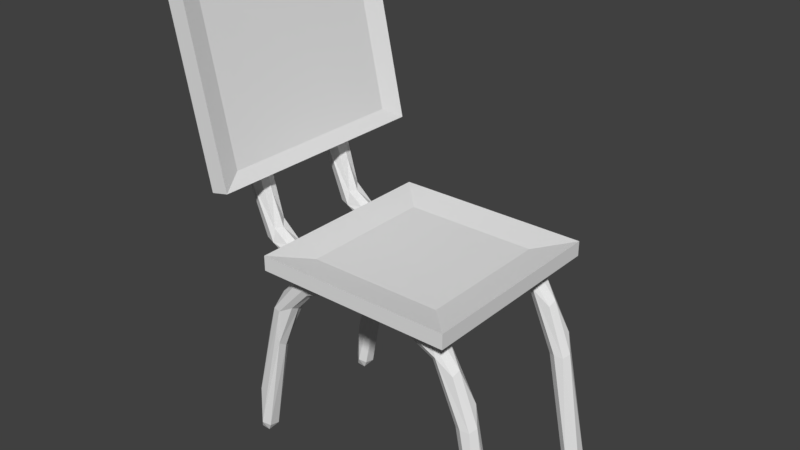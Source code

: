 # Source: Bench.blend  (saved by Blender 2.80.75; exported with 4.5.12 LTS)
import bpy
from mathutils import Matrix  # noqa: F401  (used for matrix-valued properties, if any)

bpy.ops.wm.read_factory_settings(use_empty=True)
scene = bpy.context.scene
scene.name = 'Scene'

# ---- collections
col_collection_1 = bpy.data.collections.new('Collection 1'); scene.collection.children.link(col_collection_1)

# ---- materials (node trees are filled in below, after node groups)
mat_supports = bpy.data.materials.new('Supports')
mat_supports.alpha_threshold = 0.0
mat_supports.use_transparent_shadow = False
mat_supports.roughness = 0.5
mat_bench = bpy.data.materials.new('Bench')
mat_bench.alpha_threshold = 0.0
mat_bench.use_transparent_shadow = False
mat_bench.roughness = 0.5
mat_bench.line_color = (0.0, 0.0, 0.0, 1.0)

# ---- material node trees

# ---- world
world_world = bpy.data.worlds.new('World'); scene.world = world_world
world_world.color = (0.05088, 0.05088, 0.05088)
world_world.use_sun_shadow = False
world_world.sun_shadow_jitter_overblur = 0.0
world_world.cycles.sampling_method = 'MANUAL'

# ---- meshes
me_mesh_007 = bpy.data.meshes.new('Mesh.007')
me_mesh_007.from_pydata([(0.7526, 0.05337, -0.0626), (0.7386, -0.07803, -0.148), (0.6957, -0.044, -0.1899), (0.6528, 0.0115, -0.1728), (0.6695, 0.06536, -0.1535), (0.7492, 0.08716, -0.1336), (0.8837, -0.000393, -0.2198), (0.8691, -0.0556, -0.2536), (0.9771, 0.06479, -0.4802), (0.8517, 0.02041, -0.5601), (0.8689, 0.07568, -0.5126), (1.035, 0.007397, -0.6203), (1.01, -0.04858, -0.6433), (0.9448, -0.06773, -0.6336), (0.891, -0.03858, -0.6475), (0.9652, 0.09568, -0.6545), (1.181, 0.06657, -1.481), (1.113, -0.06671, -1.497), (1.06, -0.03821, -1.507), (1.042, 0.02006, -1.511), (1.069, 0.07431, -1.506), (1.127, 0.0932, -1.495), (1.195, -0.02446, -1.484), (1.133, 0.05742, -1.553), (1.167, -0.01601, -1.542), (1.095, -0.02069, -1.559)], [], [(8, 5, 0), (11, 8, 6), (9, 14, 2), (15, 10, 5), (16, 15, 8), (22, 16, 11), (12, 22, 11), (17, 22, 12), (23, 21, 16), (18, 25, 17), (25, 18, 19), (23, 20, 21), (3, 4, 10, 9), (6, 8, 0), (3, 9, 2), (11, 6, 7, 12), (5, 10, 4), (8, 15, 5), (12, 7, 1, 13), (13, 1, 2, 14), (17, 13, 14, 18), (11, 16, 8), (16, 21, 15), (13, 17, 12), (18, 14, 9, 19), (9, 10, 20, 19), (10, 15, 21, 20), (23, 16, 22, 24), (24, 22, 17, 25), (19, 20, 23, 25), (23, 24, 25)])
me_mesh_007.use_remesh_preserve_volume = False
me_mesh_007.use_remesh_preserve_attributes = False
me_mesh_007.use_mirror_vertex_groups = False
me_mesh_007.update()
me_mesh_006 = bpy.data.meshes.new('Mesh.006')
me_mesh_006.from_pydata([(-1.0, 0.02166, -1.539), (-0.9957, -0.05249, -1.546), (-0.9328, -0.04279, -1.561), (-0.9492, 0.02073, -1.558), (-1.028, -0.02008, -1.473), (-0.9517, -0.09109, -1.471), (-0.8974, -0.05855, -1.496), (-0.8918, 0.02327, -1.509), (-0.9676, 0.065, -1.474), (-0.9694, 0.04586, -1.142), (-0.9609, -0.07176, -1.163), (-0.8914, -0.005255, -0.6305), (-0.7524, -0.04934, -0.6738), (-0.7429, 0.009873, -0.7124), (-0.7637, 0.06575, -0.6726), (-0.8476, 0.05622, -0.56), (-0.7757, -0.05607, -0.3682), (-0.7097, -0.07384, -0.3679), (-0.7335, 0.08921, -0.3824), (-0.7208, 0.06106, -0.2586), (-0.725, 0.00108, -0.2308), (-0.6056, -0.04314, -0.314), (-0.5999, 0.01611, -0.3397), (-0.5393, 0.07051, -0.1964), (1.133, 0.05742, -1.553), (1.167, -0.01601, -1.542), (1.095, -0.02069, -1.559)], [(25, 26), (24, 25), (26, 24)], [(0, 8, 3), (4, 0, 1), (5, 1, 2), (3, 7, 2), (4, 9, 0), (10, 4, 1), (12, 5, 6), (8, 14, 7), (11, 15, 9), (16, 11, 10), (21, 17, 12), (18, 23, 14), (6, 5, 2), (2, 7, 6), (3, 8, 7), (0, 9, 8), (5, 10, 1), (4, 11, 9), (10, 11, 4), (18, 8, 9, 15), (7, 14, 13), (10, 5, 17, 16), (19, 15, 11, 20), (12, 17, 5), (8, 18, 14), (15, 19, 18), (12, 13, 22, 21), (16, 20, 11), (22, 13, 14, 23), (6, 7, 13, 12), (0, 3, 2, 1)])
me_mesh_006.use_remesh_preserve_volume = False
me_mesh_006.use_remesh_preserve_attributes = False
me_mesh_006.use_mirror_vertex_groups = False
me_mesh_006.update()
me_mesh_005 = bpy.data.meshes.new('Mesh.005')
me_mesh_005.from_pydata([(0.7526, 0.05337, -0.0626), (0.7386, -0.07803, -0.148), (0.6957, -0.044, -0.1899), (0.6528, 0.0115, -0.1728), (0.6695, 0.06536, -0.1535), (0.7492, 0.08716, -0.1336), (0.8837, -0.000393, -0.2198), (0.8691, -0.0556, -0.2536), (0.9771, 0.06479, -0.4802), (0.8517, 0.02041, -0.5601), (0.8689, 0.07568, -0.5126), (1.035, 0.007397, -0.6203), (1.01, -0.04858, -0.6433), (0.9448, -0.06773, -0.6336), (0.891, -0.03858, -0.6475), (0.9652, 0.09568, -0.6545), (1.181, 0.06657, -1.481), (1.113, -0.06671, -1.497), (1.06, -0.03821, -1.507), (1.042, 0.02006, -1.511), (1.069, 0.07431, -1.506), (1.127, 0.0932, -1.495), (1.195, -0.02446, -1.484), (1.133, 0.05742, -1.553), (1.167, -0.01601, -1.542), (1.095, -0.02069, -1.559)], [], [(8, 5, 0), (11, 8, 6), (9, 14, 2), (15, 10, 5), (16, 15, 8), (22, 16, 11), (12, 22, 11), (17, 22, 12), (23, 21, 16), (18, 25, 17), (25, 18, 19), (23, 20, 21), (3, 4, 10, 9), (6, 8, 0), (3, 9, 2), (11, 6, 7, 12), (5, 10, 4), (8, 15, 5), (12, 7, 1, 13), (13, 1, 2, 14), (17, 13, 14, 18), (11, 16, 8), (16, 21, 15), (13, 17, 12), (18, 14, 9, 19), (9, 10, 20, 19), (10, 15, 21, 20), (23, 16, 22, 24), (24, 22, 17, 25), (19, 20, 23, 25), (23, 24, 25)])
me_mesh_005.materials.append(mat_supports)
me_mesh_005.use_remesh_preserve_volume = False
me_mesh_005.use_remesh_preserve_attributes = False
me_mesh_005.use_mirror_vertex_groups = False
me_mesh_005.update()
me_mesh_004 = bpy.data.meshes.new('Mesh.004')
me_mesh_004.from_pydata([(-1.0, 0.02166, -1.539), (-0.9957, -0.05249, -1.546), (-0.9328, -0.04279, -1.561), (-0.9492, 0.02073, -1.558), (-1.028, -0.02008, -1.473), (-0.9517, -0.09109, -1.471), (-0.8974, -0.05855, -1.496), (-0.8918, 0.02327, -1.509), (-0.9676, 0.065, -1.474), (-0.9694, 0.04586, -1.142), (-0.9609, -0.07176, -1.163), (-0.8914, -0.005255, -0.6305), (-0.7524, -0.04934, -0.6738), (-0.7429, 0.009873, -0.7124), (-0.7637, 0.06575, -0.6726), (-0.8476, 0.05622, -0.56), (-0.7757, -0.05607, -0.3682), (-0.7097, -0.07384, -0.3679), (-0.7335, 0.08921, -0.3824), (-0.7208, 0.06106, -0.2586), (-0.725, 0.00108, -0.2308), (-0.6056, -0.04314, -0.314), (-0.5999, 0.01611, -0.3397), (-0.5393, 0.07051, -0.1964), (-0.4263, -0.07428, -0.06214), (-0.4469, -0.04169, -0.1473), (-0.4382, 0.01638, -0.1599), (-0.4865, 0.09099, -0.08497)], [], [(0, 8, 3), (4, 0, 1), (5, 1, 2), (3, 7, 2), (4, 9, 0), (10, 4, 1), (12, 5, 6), (8, 14, 7), (11, 15, 9), (16, 11, 10), (21, 17, 12), (18, 23, 14), (23, 26, 22), (6, 5, 2), (2, 7, 6), (3, 8, 7), (0, 9, 8), (5, 10, 1), (4, 11, 9), (10, 11, 4), (18, 8, 9, 15), (7, 14, 13), (10, 5, 17, 16), (19, 15, 11, 20), (12, 17, 5), (8, 18, 14), (15, 19, 18), (12, 13, 22, 21), (16, 20, 11), (22, 13, 14, 23), (17, 21, 25, 24), (21, 22, 26, 25), (18, 27, 23), (6, 7, 13, 12), (0, 3, 2, 1)])
me_mesh_004.materials.append(mat_supports)
me_mesh_004.use_remesh_preserve_volume = False
me_mesh_004.use_remesh_preserve_attributes = False
me_mesh_004.use_mirror_vertex_groups = False
me_mesh_004.update()
me_mesh_003 = bpy.data.meshes.new('Mesh.003')
me_mesh_003.from_pydata([(-0.4716, -0.01419, 2.031), (-0.4345, 0.03832, 1.995), (-0.4096, -0.03821, 2.0), (-0.5001, -0.07923, 1.964), (-0.5179, 0.01006, 1.979), (-0.3831, 0.04356, 1.902), (-0.3622, -0.01664, 1.909), (-0.3847, -0.07542, 1.898), (-0.4434, -0.09891, 1.887), (-0.525, -0.01302, 1.875), (-0.4999, 0.04576, 1.88), (-0.4412, 0.06924, 1.892), (-0.2485, -0.05636, 0.5884), (-0.1826, 0.05837, 0.8635), (-0.2666, 0.004156, 0.5645), (-0.2537, 0.06265, 0.6266), (-0.2413, 0.08411, 0.8567), (-0.162, -0.05966, 0.755), (-0.1911, -0.08221, 0.6102), (-0.08562, -0.0008594, 0.5557), (-0.03805, 0.05666, 0.3405), (-0.0762, 0.08296, 0.2785), (-0.01767, -0.0608, 0.3024), (0.01447, -0.00295, 0.3036), (-0.01364, -0.08606, 0.1983), (-0.09791, -0.05861, 0.2084), (-0.1144, 0.0002306, 0.1956), (-0.09598, 0.05824, 0.2097), (-0.4324, -0.8343, 2.026), (-0.4876, -0.8241, 2.023), (-0.4345, -0.772, 1.995), (-0.5001, -0.8896, 1.964), (-0.5179, -0.8003, 1.979), (-0.3831, -0.7668, 1.902), (-0.3622, -0.827, 1.909), (-0.3847, -0.8858, 1.898), (-0.4434, -0.9092, 1.887), (-0.525, -0.8234, 1.875), (-0.4999, -0.7646, 1.88), (-0.4412, -0.7411, 1.892), (-0.2485, -0.8667, 0.5884), (-0.1826, -0.752, 0.8635), (-0.3405, -0.8092, 0.9151), (-0.2537, -0.7477, 0.6266), (-0.2413, -0.7262, 0.8567), (-0.162, -0.87, 0.755), (-0.1911, -0.8925, 0.6102), (-0.08562, -0.8112, 0.5557), (-0.2129, -0.8099, 0.3999), (-0.03805, -0.7537, 0.3405), (-0.0762, -0.7274, 0.2785), (-0.01767, -0.8711, 0.3024), (0.01447, -0.8133, 0.3036), (-0.01364, -0.8964, 0.1983), (-0.09791, -0.8689, 0.2084)], [], [(9, 12, 3), (17, 6, 7), (12, 18, 8), (19, 13, 6), (17, 19, 6), (1, 2, 6, 5), (21, 15, 16), (18, 22, 17), (23, 20, 19), (22, 23, 19), (28, 30, 29), (31, 28, 29), (37, 40, 31), (45, 34, 35), (40, 46, 36), (47, 41, 34), (45, 47, 34), (48, 40, 42), (50, 43, 44), (46, 51, 45), (52, 49, 47), (51, 52, 47), (0, 2, 1), (3, 2, 0), (4, 3, 0), (0, 1, 4), (5, 11, 1), (7, 2, 3, 8), (7, 6, 2), (4, 1, 11, 10), (4, 9, 3), (4, 10, 9), (11, 5, 13, 16), (3, 12, 8), (14, 9, 10, 15), (6, 13, 5), (9, 14, 12), (10, 11, 16, 15), (17, 7, 8, 18), (16, 13, 20, 21), (24, 18, 12, 25), (19, 20, 13), (17, 22, 19), (18, 24, 22), (25, 12, 14, 26), (14, 15, 27, 26), (21, 27, 15), (30, 28, 34, 33), (32, 31, 29), (29, 30, 32), (33, 39, 30), (35, 28, 31, 36), (35, 34, 28), (32, 30, 39, 38), (32, 37, 31), (32, 38, 37), (39, 33, 41, 44), (31, 40, 36), (42, 37, 38, 43), (34, 41, 33), (37, 42, 40), (38, 39, 44, 43), (45, 35, 36, 46), (44, 41, 49, 50), (43, 48, 42), (53, 46, 40, 54), (47, 49, 41), (45, 51, 47)])
me_mesh_003.materials.append(mat_supports)
me_mesh_003.use_remesh_preserve_volume = False
me_mesh_003.use_remesh_preserve_attributes = False
me_mesh_003.use_mirror_vertex_groups = False
me_mesh_003.update()
me_mesh_002 = bpy.data.meshes.new('Mesh.002')
me_mesh_002.from_pydata([(-0.7757, -0.05607, -0.3682), (-0.7097, -0.07384, -0.3679), (-0.7335, 0.08921, -0.3824), (-0.7208, 0.06106, -0.2586), (-0.725, 0.00108, -0.2308), (-0.6056, -0.04314, -0.314), (-0.5999, 0.01611, -0.3397), (-0.5393, 0.07051, -0.1964), (-0.5186, 0.05917, -0.03715), (-0.5269, 0.0009452, -0.02506), (-0.5135, -0.05349, -0.04715), (-0.4263, -0.07428, -0.06214), (-0.4469, -0.04169, -0.1473), (-0.4382, 0.01638, -0.1599), (-0.4865, 0.09099, -0.08497), (-0.2398, 0.05113, 0.06243), (-0.2396, -0.00884, 0.08053), (-0.2025, -0.06467, 0.05102), (-0.2285, -0.05209, -0.06474), (-0.2065, 0.007586, -0.08217), (-0.2001, 0.06281, -0.05151), (-0.1876, 0.08061, 0.008653), (-0.05048, -0.08409, -0.008151), (0.4759, -0.00734, 0.08024), (0.468, -0.06273, 0.05005), (0.4499, -0.05053, -0.06453), (0.4565, 0.08262, 0.00776), (0.4626, 0.05288, 0.06229), (0.4565, -0.08049, -0.009801), (0.4443, 0.00951, -0.0826), (0.4579, 0.06485, -0.05279), (0.7526, 0.05337, -0.0626), (0.715, -0.005488, -0.02081), (0.7003, -0.05986, -0.04281), (0.7386, -0.07803, -0.148), (0.6957, -0.044, -0.1899), (0.6528, 0.0115, -0.1728), (0.6695, 0.06536, -0.1535), (0.7492, 0.08716, -0.1336), (0.8837, -0.000393, -0.2198), (0.8691, -0.0556, -0.2536)], [], [(7, 13, 6), (11, 17, 10), (18, 22, 11), (23, 15, 16), (19, 25, 18), (27, 26, 15), (28, 24, 22), (25, 28, 22), (26, 30, 20), (39, 31, 32), (34, 40, 33), (14, 2, 3, 8), (8, 3, 4, 9), (4, 0, 10, 9), (0, 1, 11, 10), (1, 5, 12, 11), (5, 6, 13, 12), (14, 8, 15, 21), (2, 14, 7), (8, 9, 16, 15), (16, 9, 10, 17), (18, 12, 13, 19), (12, 18, 11), (13, 7, 20, 19), (7, 14, 21, 20), (16, 17, 24, 23), (11, 22, 17), (15, 26, 21), (29, 19, 20, 30), (22, 24, 17), (18, 25, 22), (21, 26, 20), (23, 27, 15), (19, 29, 25), (38, 26, 27, 31), (31, 27, 23, 32), (23, 24, 33, 32), (24, 28, 34, 33), (28, 25, 35, 34), (25, 29, 36, 35), (36, 29, 30, 37), (37, 30, 26, 38), (39, 32, 33, 40)])
me_mesh_002.use_remesh_preserve_volume = False
me_mesh_002.use_remesh_preserve_attributes = False
me_mesh_002.use_mirror_vertex_groups = False
me_mesh_002.update()
me_mesh_001 = bpy.data.meshes.new('Mesh.001')
me_mesh_001.from_pydata([(-0.7757, -0.05607, -0.3682), (-0.7097, -0.07384, -0.3679), (-0.7335, 0.08921, -0.3824), (-0.7208, 0.06106, -0.2586), (-0.725, 0.00108, -0.2308), (-0.5393, 0.07051, -0.1964), (-0.5186, 0.05917, -0.03715), (-0.5269, 0.0009452, -0.02506), (-0.5135, -0.05349, -0.04715), (-0.4263, -0.07428, -0.06214), (-0.4469, -0.04169, -0.1473), (-0.4382, 0.01638, -0.1599), (-0.4865, 0.09099, -0.08497), (-0.2398, 0.05113, 0.06243), (-0.2396, -0.00884, 0.08053), (-0.2025, -0.06467, 0.05102), (-0.2285, -0.05209, -0.06474), (-0.2065, 0.007586, -0.08217), (-0.2001, 0.06281, -0.05151), (-0.1876, 0.08061, 0.008653), (-0.05048, -0.08409, -0.008151), (0.4759, -0.00734, 0.08024), (0.468, -0.06273, 0.05005), (0.4499, -0.05053, -0.06453), (0.4565, 0.08262, 0.00776), (0.4626, 0.05288, 0.06229), (0.4565, -0.08049, -0.009801), (0.4443, 0.00951, -0.0826), (0.4579, 0.06485, -0.05279), (0.7526, 0.05337, -0.0626), (0.715, -0.005488, -0.02081), (0.7003, -0.05986, -0.04281), (0.7386, -0.07803, -0.148), (0.6957, -0.044, -0.1899), (0.6528, 0.0115, -0.1728), (0.6695, 0.06536, -0.1535), (0.7492, 0.08716, -0.1336), (0.8837, -0.000393, -0.2198), (0.8691, -0.0556, -0.2536)], [], [(9, 15, 8), (16, 20, 9), (21, 13, 14), (17, 23, 16), (25, 24, 13), (26, 22, 20), (23, 26, 20), (24, 28, 18), (37, 29, 30), (32, 38, 31), (12, 2, 3, 6), (6, 3, 4, 7), (4, 0, 8, 7), (0, 1, 9, 8), (12, 6, 13, 19), (6, 7, 14, 13), (14, 7, 8, 15), (16, 10, 11, 17), (10, 16, 9), (11, 5, 18, 17), (5, 12, 19, 18), (14, 15, 22, 21), (9, 20, 15), (13, 24, 19), (27, 17, 18, 28), (20, 22, 15), (16, 23, 20), (19, 24, 18), (21, 25, 13), (17, 27, 23), (36, 24, 25, 29), (29, 25, 21, 30), (21, 22, 31, 30), (22, 26, 32, 31), (26, 23, 33, 32), (23, 27, 34, 33), (34, 27, 28, 35), (35, 28, 24, 36), (37, 30, 31, 38)])
me_mesh_001.materials.append(mat_supports)
me_mesh_001.use_remesh_preserve_volume = False
me_mesh_001.use_remesh_preserve_attributes = False
me_mesh_001.use_mirror_vertex_groups = False
me_mesh_001.update()
me_cube_001 = bpy.data.meshes.new('Cube.001')
me_cube_001.from_pydata([(-0.1756, -1.751, -1.0), (-0.1756, -1.751, 1.86), (-0.1756, 1.751, -1.0), (-0.1756, 1.751, 1.86), (0.1054, -1.751, -0.9986), (0.1054, -1.751, 1.862), (0.1054, 1.751, -0.9986), (0.1054, 1.751, 1.862), (0.02078, 1.44, 1.562), (0.02078, 1.44, -0.7914), (0.02078, -1.44, -0.7914), (0.02078, -1.44, 1.562)], [], [(0, 1, 3, 2), (2, 3, 7, 6), (5, 4, 10, 11), (4, 5, 1, 0), (2, 6, 4, 0), (7, 3, 1, 5), (9, 8, 11, 10), (4, 6, 9, 10), (7, 5, 11, 8), (6, 7, 8, 9)])
me_cube_001.materials.append(mat_bench)
me_cube_001.use_remesh_preserve_volume = False
me_cube_001.use_remesh_preserve_attributes = False
me_cube_001.use_mirror_vertex_groups = False
me_cube_001.update()
me_mesh = bpy.data.meshes.new('Mesh')
me_mesh.from_pydata([(-0.03805, 0.05666, 0.3405), (-0.0762, 0.08296, 0.2785), (-0.01767, -0.0608, 0.3024), (0.01447, -0.00295, 0.3036), (-0.01364, -0.08606, 0.1983), (-0.09791, -0.05861, 0.2084), (-0.1144, 0.0002306, 0.1956), (-0.09598, 0.05824, 0.2097), (0.1215, 0.05533, 0.2025), (0.1258, -0.002682, 0.2339), (0.1066, -0.06137, 0.2136), (0.1426, -0.05938, 0.07192), (0.05114, 0.0005826, 0.08194), (0.144, 0.06003, 0.07407), (0.2025, 0.08332, 0.1165), (0.4021, -0.002033, 0.1898), (0.371, -0.06078, 0.1654), (0.3779, -0.08436, 0.1048), (0.3547, 0.001318, 0.02347), (0.9557, -0.03438, 0.1977), (0.9614, -0.07432, 0.06789), (0.9627, 0.05008, 0.0436), (0.957, 0.06839, 0.1643), (-0.2485, -0.8667, 0.5884), (-0.2537, -0.7477, 0.6266), (-0.1911, -0.8925, 0.6102), (-0.2129, -0.8099, 0.3999), (-0.03805, -0.7537, 0.3405), (-0.0762, -0.7274, 0.2785), (-0.01767, -0.8711, 0.3024), (0.01447, -0.8133, 0.3036), (-0.01364, -0.8964, 0.1983), (-0.09791, -0.8689, 0.2084), (-0.1144, -0.8101, 0.1956), (-0.09598, -0.7521, 0.2097), (0.1215, -0.755, 0.2025), (0.1258, -0.813, 0.2339), (0.1066, -0.8717, 0.2136), (0.1426, -0.8697, 0.07192), (0.05114, -0.8098, 0.08194), (0.144, -0.7503, 0.07407), (0.2025, -0.727, 0.1165), (0.4021, -0.8124, 0.1898), (0.371, -0.8711, 0.1654), (0.3779, -0.8947, 0.1048), (0.3547, -0.809, 0.02347), (0.9557, -0.8447, 0.1977), (0.9614, -0.8847, 0.06789), (0.9627, -0.7603, 0.0436), (0.957, -0.7419, 0.1643)], [], [(8, 1, 0), (8, 14, 1), (11, 4, 5), (18, 11, 12), (13, 18, 12), (15, 22, 8), (20, 17, 11), (14, 21, 13), (19, 15, 16), (21, 20, 18), (35, 28, 27), (35, 41, 28), (38, 31, 32), (45, 38, 39), (40, 45, 39), (42, 49, 35), (47, 44, 38), (41, 48, 40), (46, 42, 43), (48, 47, 45), (3, 2, 10, 9), (3, 8, 0), (3, 9, 8), (5, 6, 12, 11), (4, 10, 2), (12, 6, 7, 13), (13, 7, 1, 14), (9, 10, 16, 15), (9, 15, 8), (10, 4, 17, 16), (16, 17, 20, 19), (11, 17, 4), (8, 22, 14), (18, 20, 11), (13, 21, 18), (15, 19, 22), (20, 21, 22, 19), (14, 22, 21), (25, 31, 29), (32, 23, 26, 33), (26, 24, 34, 33), (30, 29, 37, 36), (28, 34, 24), (30, 35, 27), (30, 36, 35), (32, 33, 39, 38), (31, 37, 29), (39, 33, 34, 40), (40, 34, 28, 41), (36, 37, 43, 42), (36, 42, 35), (37, 31, 44, 43), (43, 44, 47, 46), (38, 44, 31), (35, 49, 41), (45, 47, 38), (40, 48, 45), (42, 46, 49), (47, 48, 49, 46), (41, 49, 48)])
me_mesh.materials.append(mat_supports)
me_mesh.use_remesh_preserve_volume = False
me_mesh.use_remesh_preserve_attributes = False
me_mesh.use_mirror_vertex_groups = False
me_mesh.update()
me_cube = bpy.data.meshes.new('Cube')
me_cube.from_pydata([(0.8687, 0.8795, -0.06519), (0.8687, -0.8795, -0.06519), (-0.8687, -0.8795, -0.06519), (-0.8687, 0.8795, -0.06519), (0.8687, 0.8795, 0.06519), (0.8687, -0.8795, 0.06519), (-0.8687, -0.8795, 0.06519), (-0.8687, 0.8795, 0.06519), (0.589, 0.5963, 0.01443), (0.589, -0.5963, 0.01443), (-0.589, 0.5963, 0.01443), (-0.589, -0.5963, 0.01443)], [], [(0, 1, 2, 3), (0, 4, 5, 1), (1, 5, 6, 2), (2, 6, 7, 3), (4, 0, 3, 7), (6, 5, 9, 11), (8, 10, 11, 9), (5, 4, 8, 9), (7, 6, 11, 10), (4, 7, 10, 8)])
me_cube.materials.append(mat_bench)
me_cube.use_remesh_preserve_volume = False
me_cube.use_remesh_preserve_attributes = False
me_cube.use_mirror_vertex_groups = False
me_cube.update()

# ---- objects
ob_leftleg_002 = bpy.data.objects.new('LeftLeg.002', me_mesh_007)
ob_leftleg_001 = bpy.data.objects.new('LeftLeg.001', me_mesh_006)
ob_rightleg_002 = bpy.data.objects.new('RightLeg.002', me_mesh_005)
ob_rightleg_001 = bpy.data.objects.new('RightLeg.001', me_mesh_004)
ob_backsupport_001 = bpy.data.objects.new('BackSupport.001', me_mesh_003)
ob_leftleg = bpy.data.objects.new('LeftLeg', me_mesh_002)
ob_rightleg = bpy.data.objects.new('RightLeg', me_mesh_001)
ob_back = bpy.data.objects.new('Back', me_cube_001)
ob_backsupport = bpy.data.objects.new('BackSupport', me_mesh)
ob_stool = bpy.data.objects.new('Stool', me_cube)

# ---- transforms, parenting, visibility, modifiers, constraints
ob_leftleg_002.location = (-0.08496, 0.5705, -0.13)
ob_leftleg_002.lineart.crease_threshold = 0.0
ob_leftleg_001.location = (-0.08496, 0.5705, -0.13)
ob_leftleg_001.lineart.crease_threshold = 0.0
ob_rightleg_002.location = (-0.08496, -0.5683, -0.13)
ob_rightleg_002.lineart.crease_threshold = 0.0
ob_rightleg_001.location = (-0.08496, -0.5683, -0.13)
ob_rightleg_001.lineart.crease_threshold = 0.0
ob_backsupport_001.location = (-0.9657, 0.4096, -0.2504)
ob_backsupport_001.lineart.crease_threshold = 0.0
ob_leftleg.location = (-0.08496, 0.5705, -0.13)
ob_leftleg.lineart.crease_threshold = 0.0
ob_rightleg.location = (-0.08496, -0.5683, -0.13)
ob_rightleg.lineart.crease_threshold = 0.0
ob_back.location = (-1.112, 0.01365, 1.016)
ob_back.rotation_euler = (0.0, -0.2136, 0.0)
ob_back.scale = (0.5335, 0.5335, 0.5335)
ob_back.lineart.crease_threshold = 0.0
ob_backsupport.location = (-0.9657, 0.4096, -0.2504)
ob_backsupport.lineart.crease_threshold = 0.0
ob_stool.location = (0.03836, -4.139e-08, -0.01055)
ob_stool.scale = (0.9049, 0.9049, 0.9049)
ob_stool.lock_rotations_4d = False
ob_stool.empty_display_type = 'ARROWS'
ob_stool.lineart.crease_threshold = 0.0

# ---- collection membership
col_collection_1.objects.link(ob_leftleg_002)
col_collection_1.objects.link(ob_leftleg_001)
col_collection_1.objects.link(ob_rightleg_002)
col_collection_1.objects.link(ob_rightleg_001)
col_collection_1.objects.link(ob_backsupport_001)
col_collection_1.objects.link(ob_leftleg)
col_collection_1.objects.link(ob_rightleg)
col_collection_1.objects.link(ob_back)
col_collection_1.objects.link(ob_backsupport)
col_collection_1.objects.link(ob_stool)

# ---- scene / render settings (as saved in the file)
scene.frame_start = 1; scene.frame_end = 250; scene.frame_set(1)
scene.render.engine = 'BLENDER_EEVEE_NEXT'
scene.render.resolution_percentage = 50
scene.render.dither_intensity = 0.0
scene.cycles.use_denoising = False
scene.cycles.samples = 128
scene.cycles.sampling_pattern = 'TABULATED_SOBOL'
scene.cycles.light_sampling_threshold = 0.0
scene.cycles.use_adaptive_sampling = False
scene.cycles.use_light_tree = False
scene.cycles.blur_glossy = 0.0
scene.cycles.sample_clamp_indirect = 0.0
scene.view_settings.view_transform = 'Standard'
bpy.context.view_layer.update()

# ---- added for rendering (the .blend has no active camera and no usable light): camera, sun
cam_auto = bpy.data.cameras.new('AutoCamera')
cam_auto.lens = 50.0
cam_auto.sensor_width = 36.0
cam_auto.clip_end = 1000.0
ob_auto_camera = bpy.data.objects.new('AutoCamera', cam_auto)
scene.collection.objects.link(ob_auto_camera)
ob_auto_camera.location = (4.32902, -5.4097, 3.76927)
ob_auto_camera.rotation_euler = (1.09748, -7.21219e-08, 0.694738)
scene.camera = ob_auto_camera
light_auto_sun = bpy.data.lights.new('AutoSun', 'SUN')
light_auto_sun.energy = 3.0
light_auto_sun.angle = 0.0523599
ob_auto_sun = bpy.data.objects.new('AutoSun', light_auto_sun)
scene.collection.objects.link(ob_auto_sun)
ob_auto_sun.rotation_euler = (0.872665, 0.174533, 0.523599)
bpy.context.view_layer.update()
